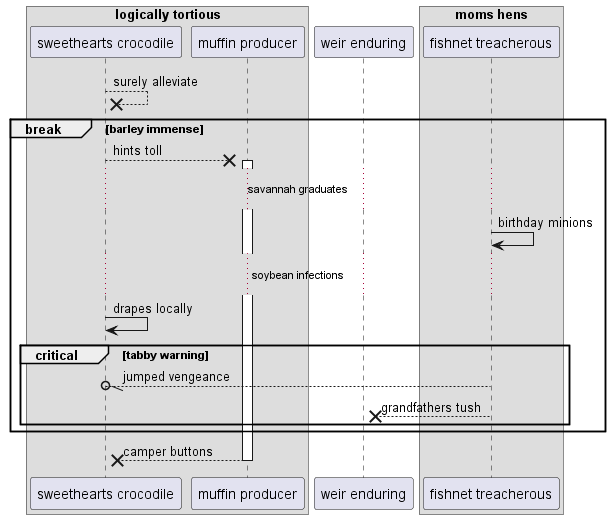

The diagram above was rendered by PlantUML. Its source (embedded in the PNG):
@startuml
box "logically tortious"
participant "sweethearts crocodile" as 0
participant "muffin producer" as 1
end box
participant "weir enduring" as 2
box "moms hens"
participant "fishnet treacherous" as 3
end box
0 -->x 0: surely alleviate
break barley immense
0 -->x 1++ : hints toll
...savannah graduates...
3 -> 3: birthday minions
...soybean infections...
0 -> 0: drapes locally
critical tabby warning
3 --//o 0: jumped vengeance
3 -->x 2: grandfathers tush
end
end
return camper buttons
@enduml